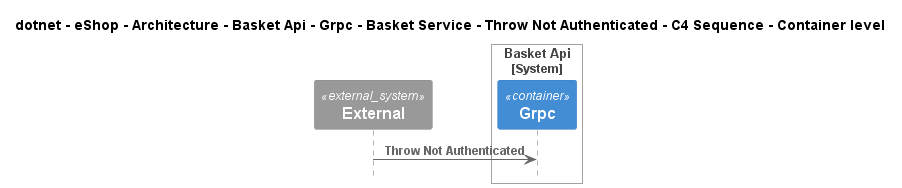

The diagram above was rendered by PlantUML. Its source (embedded in the PNG):
@startuml
!include ..\..\..\..\..\..\..\..\..\..\..\.c4s\C4_Sequence.puml

title dotnet - eShop - Architecture - Basket Api - Grpc - Basket Service - Throw Not Authenticated - C4 Sequence - Container level

System_Ext(C4InterFlow.SoftwareSystems.ExternalSystem, "External", "")

System_Boundary(dotnet.eShop.Architecture.SoftwareSystems.BasketApi, "Basket Api")
    Container(dotnet.eShop.Architecture.SoftwareSystems.BasketApi.Containers.Grpc, "Grpc", "", "")
Boundary_End()

Rel(C4InterFlow.SoftwareSystems.ExternalSystem, dotnet.eShop.Architecture.SoftwareSystems.BasketApi.Containers.Grpc, "Throw Not Authenticated")


@enduml